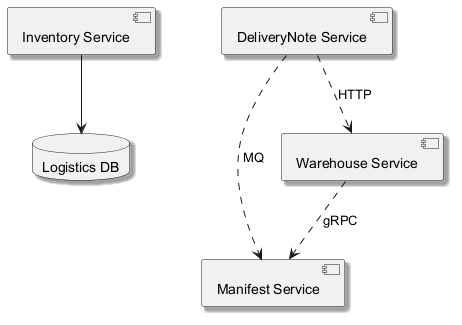

The diagram above was rendered by PlantUML. Its source (embedded in the PNG):
@startuml
skinparam shadowing true
component "Inventory Service" as C_InventoryService
component "Manifest Service" as C_ManifestService
component "Warehouse Service" as C_WarehouseService
component "DeliveryNote Service" as C_DeliveryNoteService
database "Logistics DB" as DB_logistics
C_InventoryService --> DB_logistics
C_DeliveryNoteService ..> C_ManifestService : MQ
C_WarehouseService ..> C_ManifestService : gRPC
C_DeliveryNoteService ..> C_WarehouseService : HTTP
@enduml